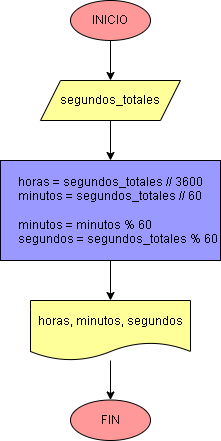

The diagram above was exported from draw.io. Its source (the exported page's mxGraphModel, read from the mxfile embedded in the PNG):
<mxGraphModel dx="650" dy="516" grid="1" gridSize="10" guides="1" tooltips="1" connect="1" arrows="1" fold="1" page="1" pageScale="1" pageWidth="827" pageHeight="1169" math="0" shadow="0">
  <root>
    <mxCell id="0" />
    <mxCell id="1" parent="0" />
    <mxCell id="4" value="" style="edgeStyle=none;html=1;strokeColor=#000000;fontColor=#000000;sketch=0;" parent="1" source="2" target="3" edge="1">
      <mxGeometry relative="1" as="geometry" />
    </mxCell>
    <mxCell id="2" value="INICIO" style="ellipse;whiteSpace=wrap;html=1;fillColor=#FF9999;fontColor=#000000;strokeColor=#000000;" parent="1" vertex="1">
      <mxGeometry x="200" y="80" width="80" height="40" as="geometry" />
    </mxCell>
    <mxCell id="6" value="" style="edgeStyle=none;html=1;strokeColor=#000000;fontColor=#000000;sketch=0;" parent="1" source="3" target="5" edge="1">
      <mxGeometry relative="1" as="geometry" />
    </mxCell>
    <mxCell id="3" value="segundos_totales" style="shape=parallelogram;perimeter=parallelogramPerimeter;whiteSpace=wrap;html=1;fixedSize=1;fillColor=#FFFF99;fontColor=#000000;strokeColor=#000000;" parent="1" vertex="1">
      <mxGeometry x="170" y="160" width="140" height="40" as="geometry" />
    </mxCell>
    <mxCell id="5" value="&lt;div style=&quot;text-align: justify&quot;&gt;horas = segundos_totales // 3600&lt;/div&gt;&lt;div style=&quot;text-align: justify&quot;&gt;minutos = segundos_totales // 60&lt;/div&gt;&lt;div style=&quot;text-align: justify&quot;&gt;&lt;br&gt;&lt;/div&gt;&lt;div style=&quot;text-align: justify&quot;&gt;minutos = minutos % 60&lt;/div&gt;&lt;div style=&quot;text-align: justify&quot;&gt;segundos = segundos_totales % 60&lt;/div&gt;" style="whiteSpace=wrap;html=1;fillColor=#9999FF;fontColor=#000000;strokeColor=#000000;align=right;" parent="1" vertex="1">
      <mxGeometry x="130" y="240" width="220" height="100" as="geometry" />
    </mxCell>
    <mxCell id="11" value="" style="edgeStyle=none;html=1;strokeColor=#000000;fontColor=#000000;sketch=0;" parent="1" source="8" target="10" edge="1">
      <mxGeometry relative="1" as="geometry" />
    </mxCell>
    <mxCell id="8" value="horas, minutos, segundos" style="shape=document;whiteSpace=wrap;html=1;boundedLbl=1;fillColor=#FFFF99;fontColor=#000000;strokeColor=#000000;" parent="1" vertex="1">
      <mxGeometry x="160" y="380" width="160" height="60" as="geometry" />
    </mxCell>
    <mxCell id="10" value="FIN" style="ellipse;whiteSpace=wrap;html=1;fillColor=#FF9999;fontColor=#000000;strokeColor=#000000;" parent="1" vertex="1">
      <mxGeometry x="200" y="479.5" width="80" height="40.5" as="geometry" />
    </mxCell>
    <mxCell id="14" style="edgeStyle=none;html=1;entryX=0.5;entryY=0;entryDx=0;entryDy=0;strokeColor=#000000;fontColor=#000000;sketch=0;" parent="1" target="8" edge="1">
      <mxGeometry relative="1" as="geometry">
        <mxPoint x="240" y="340" as="sourcePoint" />
      </mxGeometry>
    </mxCell>
  </root>
</mxGraphModel>